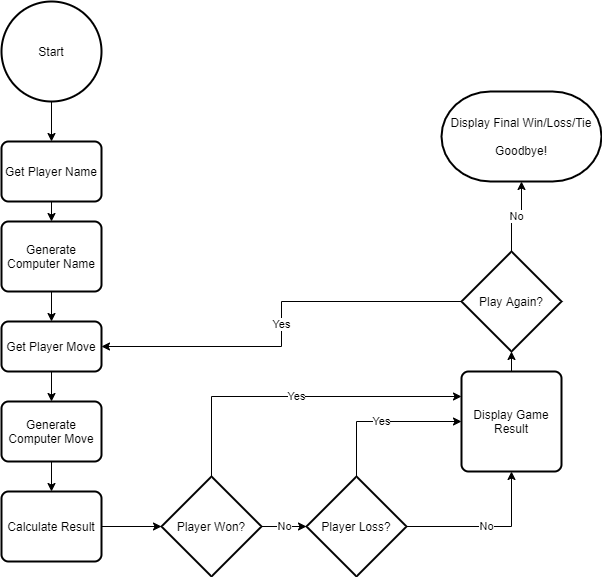

The diagram above was exported from draw.io. Its source (the exported page's mxGraphModel, read from the mxfile embedded in the PNG):
<mxGraphModel dx="1264" dy="1111" grid="1" gridSize="10" guides="1" tooltips="1" connect="1" arrows="1" fold="1" page="1" pageScale="1" pageWidth="850" pageHeight="1100" math="0" shadow="0">
  <root>
    <mxCell id="0" />
    <mxCell id="1" parent="0" />
    <mxCell id="9" style="edgeStyle=orthogonalEdgeStyle;rounded=0;orthogonalLoop=1;jettySize=auto;html=1;exitX=0.5;exitY=1;exitDx=0;exitDy=0;exitPerimeter=0;entryX=0.5;entryY=0;entryDx=0;entryDy=0;" edge="1" parent="1" source="3" target="4">
      <mxGeometry relative="1" as="geometry" />
    </mxCell>
    <mxCell id="3" value="Start" style="strokeWidth=2;html=1;shape=mxgraph.flowchart.start_2;whiteSpace=wrap;" vertex="1" parent="1">
      <mxGeometry x="70" y="70" width="100" height="100" as="geometry" />
    </mxCell>
    <mxCell id="8" style="edgeStyle=orthogonalEdgeStyle;rounded=0;orthogonalLoop=1;jettySize=auto;html=1;exitX=0.5;exitY=1;exitDx=0;exitDy=0;entryX=0.5;entryY=0;entryDx=0;entryDy=0;" edge="1" parent="1" source="4" target="5">
      <mxGeometry relative="1" as="geometry" />
    </mxCell>
    <mxCell id="4" value="Get Player Name" style="rounded=1;whiteSpace=wrap;html=1;absoluteArcSize=1;arcSize=14;strokeWidth=2;" vertex="1" parent="1">
      <mxGeometry x="70" y="210" width="100" height="60" as="geometry" />
    </mxCell>
    <mxCell id="10" style="edgeStyle=orthogonalEdgeStyle;rounded=0;orthogonalLoop=1;jettySize=auto;html=1;exitX=0.5;exitY=1;exitDx=0;exitDy=0;entryX=0.5;entryY=0;entryDx=0;entryDy=0;" edge="1" parent="1" source="5" target="6">
      <mxGeometry relative="1" as="geometry" />
    </mxCell>
    <mxCell id="5" value="Generate Computer Name" style="rounded=1;whiteSpace=wrap;html=1;absoluteArcSize=1;arcSize=14;strokeWidth=2;" vertex="1" parent="1">
      <mxGeometry x="70" y="290" width="100" height="70" as="geometry" />
    </mxCell>
    <mxCell id="11" style="edgeStyle=orthogonalEdgeStyle;rounded=0;orthogonalLoop=1;jettySize=auto;html=1;exitX=0.5;exitY=1;exitDx=0;exitDy=0;entryX=0.5;entryY=0;entryDx=0;entryDy=0;" edge="1" parent="1" source="6" target="7">
      <mxGeometry relative="1" as="geometry" />
    </mxCell>
    <mxCell id="6" value="Get Player Move" style="rounded=1;whiteSpace=wrap;html=1;absoluteArcSize=1;arcSize=14;strokeWidth=2;" vertex="1" parent="1">
      <mxGeometry x="70" y="390" width="100" height="50" as="geometry" />
    </mxCell>
    <mxCell id="13" style="edgeStyle=orthogonalEdgeStyle;rounded=0;orthogonalLoop=1;jettySize=auto;html=1;exitX=0.5;exitY=1;exitDx=0;exitDy=0;entryX=0.5;entryY=0;entryDx=0;entryDy=0;" edge="1" parent="1" source="7" target="12">
      <mxGeometry relative="1" as="geometry" />
    </mxCell>
    <mxCell id="7" value="Generate Computer Move" style="rounded=1;whiteSpace=wrap;html=1;absoluteArcSize=1;arcSize=14;strokeWidth=2;" vertex="1" parent="1">
      <mxGeometry x="70" y="470" width="100" height="60" as="geometry" />
    </mxCell>
    <mxCell id="16" style="edgeStyle=orthogonalEdgeStyle;rounded=0;orthogonalLoop=1;jettySize=auto;html=1;exitX=1;exitY=0.5;exitDx=0;exitDy=0;entryX=0;entryY=0.5;entryDx=0;entryDy=0;entryPerimeter=0;" edge="1" parent="1" source="12" target="14">
      <mxGeometry relative="1" as="geometry" />
    </mxCell>
    <mxCell id="12" value="Calculate Result" style="rounded=1;whiteSpace=wrap;html=1;absoluteArcSize=1;arcSize=14;strokeWidth=2;" vertex="1" parent="1">
      <mxGeometry x="70" y="560" width="100" height="70" as="geometry" />
    </mxCell>
    <mxCell id="17" value="No" style="edgeStyle=orthogonalEdgeStyle;rounded=0;orthogonalLoop=1;jettySize=auto;html=1;exitX=1;exitY=0.5;exitDx=0;exitDy=0;exitPerimeter=0;entryX=0;entryY=0.5;entryDx=0;entryDy=0;entryPerimeter=0;" edge="1" parent="1" source="14" target="15">
      <mxGeometry relative="1" as="geometry" />
    </mxCell>
    <mxCell id="20" value="Yes" style="edgeStyle=orthogonalEdgeStyle;rounded=0;orthogonalLoop=1;jettySize=auto;html=1;exitX=0.5;exitY=0;exitDx=0;exitDy=0;exitPerimeter=0;entryX=0;entryY=0.25;entryDx=0;entryDy=0;" edge="1" parent="1" source="14" target="18">
      <mxGeometry relative="1" as="geometry" />
    </mxCell>
    <mxCell id="14" value="Player Won?" style="strokeWidth=2;html=1;shape=mxgraph.flowchart.decision;whiteSpace=wrap;" vertex="1" parent="1">
      <mxGeometry x="230" y="545" width="100" height="100" as="geometry" />
    </mxCell>
    <mxCell id="19" value="No" style="edgeStyle=orthogonalEdgeStyle;rounded=0;orthogonalLoop=1;jettySize=auto;html=1;exitX=1;exitY=0.5;exitDx=0;exitDy=0;exitPerimeter=0;" edge="1" parent="1" source="15" target="18">
      <mxGeometry relative="1" as="geometry" />
    </mxCell>
    <mxCell id="21" value="Yes" style="edgeStyle=orthogonalEdgeStyle;rounded=0;orthogonalLoop=1;jettySize=auto;html=1;exitX=0.5;exitY=0;exitDx=0;exitDy=0;exitPerimeter=0;entryX=0;entryY=0.5;entryDx=0;entryDy=0;" edge="1" parent="1" source="15" target="18">
      <mxGeometry relative="1" as="geometry" />
    </mxCell>
    <mxCell id="15" value="Player Loss?" style="strokeWidth=2;html=1;shape=mxgraph.flowchart.decision;whiteSpace=wrap;" vertex="1" parent="1">
      <mxGeometry x="375" y="545" width="100" height="100" as="geometry" />
    </mxCell>
    <mxCell id="23" style="edgeStyle=orthogonalEdgeStyle;rounded=0;orthogonalLoop=1;jettySize=auto;html=1;exitX=0.5;exitY=0;exitDx=0;exitDy=0;entryX=0.5;entryY=1;entryDx=0;entryDy=0;entryPerimeter=0;" edge="1" parent="1" source="18" target="22">
      <mxGeometry relative="1" as="geometry" />
    </mxCell>
    <mxCell id="18" value="Display Game Result" style="rounded=1;whiteSpace=wrap;html=1;absoluteArcSize=1;arcSize=14;strokeWidth=2;" vertex="1" parent="1">
      <mxGeometry x="530" y="440" width="100" height="100" as="geometry" />
    </mxCell>
    <mxCell id="24" value="Yes" style="edgeStyle=orthogonalEdgeStyle;rounded=0;orthogonalLoop=1;jettySize=auto;html=1;exitX=0;exitY=0.5;exitDx=0;exitDy=0;exitPerimeter=0;entryX=1;entryY=0.5;entryDx=0;entryDy=0;" edge="1" parent="1" source="22" target="6">
      <mxGeometry relative="1" as="geometry" />
    </mxCell>
    <mxCell id="26" value="No" style="edgeStyle=orthogonalEdgeStyle;rounded=0;orthogonalLoop=1;jettySize=auto;html=1;exitX=0.5;exitY=0;exitDx=0;exitDy=0;exitPerimeter=0;entryX=0.5;entryY=1;entryDx=0;entryDy=0;entryPerimeter=0;" edge="1" parent="1" source="22" target="25">
      <mxGeometry relative="1" as="geometry" />
    </mxCell>
    <mxCell id="22" value="Play Again?" style="strokeWidth=2;html=1;shape=mxgraph.flowchart.decision;whiteSpace=wrap;" vertex="1" parent="1">
      <mxGeometry x="530" y="320" width="100" height="100" as="geometry" />
    </mxCell>
    <mxCell id="25" value="Display Final Win/Loss/Tie&lt;br&gt;&lt;br&gt;Goodbye!" style="strokeWidth=2;html=1;shape=mxgraph.flowchart.terminator;whiteSpace=wrap;" vertex="1" parent="1">
      <mxGeometry x="510" y="160" width="160" height="90" as="geometry" />
    </mxCell>
  </root>
</mxGraphModel>